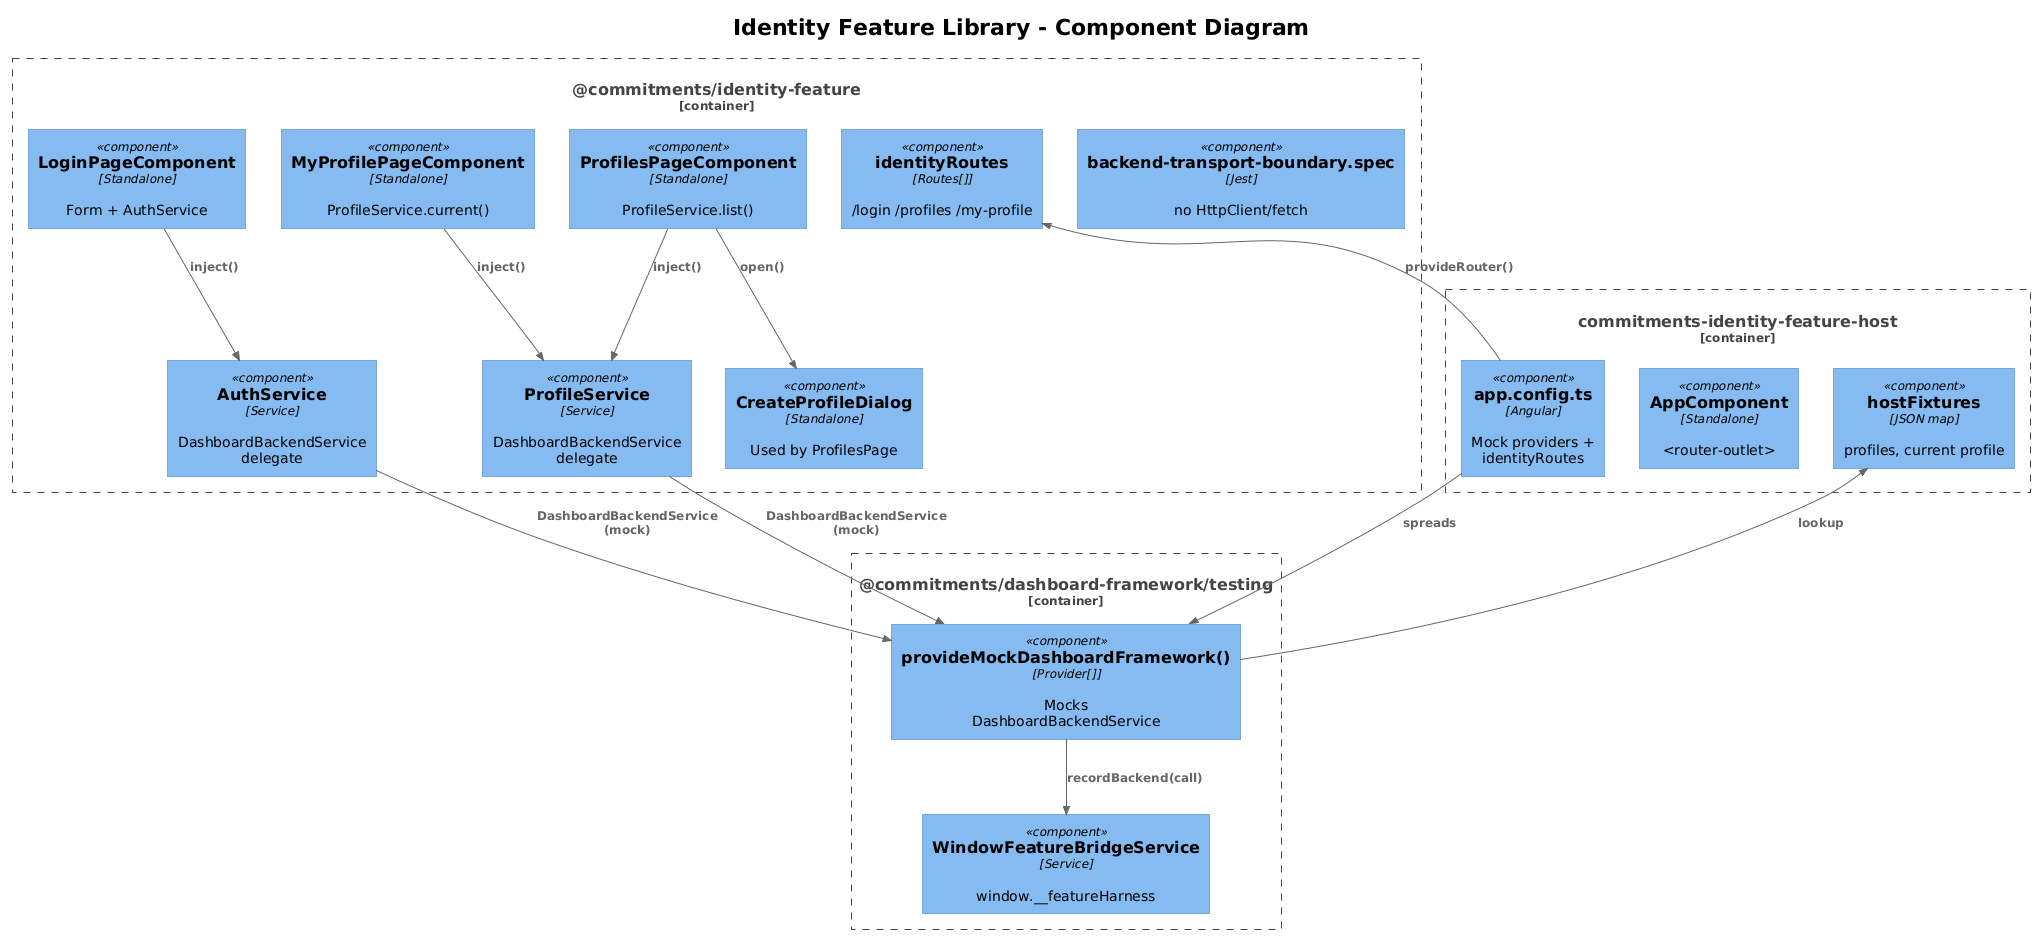

The diagram above was rendered by PlantUML. Its source (embedded in the PNG):
@startuml
!theme plain
!include <C4/C4_Component>

title Identity Feature Library - Component Diagram

Container_Boundary(host, "commitments-identity-feature-host") {
  Component(appCfg, "app.config.ts", "Angular", "Mock providers + identityRoutes")
  Component(appShell, "AppComponent", "Standalone", "<router-outlet>")
  Component(fixtures, "hostFixtures", "JSON map", "profiles, current profile")
}

Container_Boundary(lib, "@commitments/identity-feature") {
  Component(routes, "identityRoutes", "Routes[]", "/login /profiles /my-profile")
  Component(loginP, "LoginPageComponent", "Standalone", "Form + AuthService")
  Component(myProfP, "MyProfilePageComponent", "Standalone", "ProfileService.current()")
  Component(profsP, "ProfilesPageComponent", "Standalone", "ProfileService.list()")
  Component(authS,  "AuthService", "Service", "DashboardBackendService delegate")
  Component(profS,  "ProfileService", "Service", "DashboardBackendService delegate")
  Component(dialog, "CreateProfileDialog", "Standalone", "Used by ProfilesPage")
  Component(boundary, "backend-transport-boundary.spec", "Jest", "no HttpClient/fetch")
}

Container_Boundary(framework, "@commitments/dashboard-framework/testing") {
  Component(mockKit, "provideMockDashboardFramework()", "Provider[]", "Mocks DashboardBackendService")
  Component(bridge,  "WindowFeatureBridgeService", "Service", "window.__featureHarness")
}

Rel(appCfg, routes, "provideRouter()")
Rel(appCfg, mockKit, "spreads")
Rel(loginP, authS, "inject()")
Rel(myProfP, profS, "inject()")
Rel(profsP, profS, "inject()")
Rel(profsP, dialog, "open()")
Rel(authS, mockKit, "DashboardBackendService (mock)")
Rel(profS, mockKit, "DashboardBackendService (mock)")
Rel(mockKit, bridge, "recordBackend(call)")
Rel(mockKit, fixtures, "lookup")
@enduml